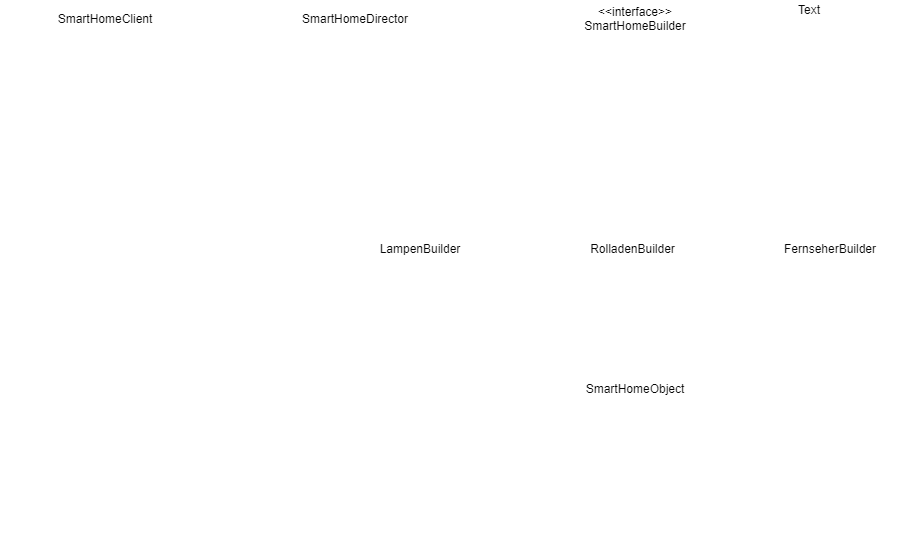

The diagram above was exported from draw.io. Its source (the exported page's mxGraphModel, read from the mxfile embedded in the PNG):
<mxGraphModel dx="1171" dy="576" grid="0" gridSize="10" guides="1" tooltips="1" connect="1" arrows="1" fold="1" page="1" pageScale="1" pageWidth="827" pageHeight="1169" background="#050505" math="0" shadow="0">
  <root>
    <mxCell id="0" />
    <mxCell id="1" parent="0" />
    <mxCell id="y6TdjPGJA1IxtsyO-auv-1" value="SmartHomeClient" style="swimlane;fontStyle=0;childLayout=stackLayout;horizontal=1;startSize=26;horizontalStack=0;resizeParent=1;resizeParentMax=0;resizeLast=0;collapsible=1;marginBottom=0;strokeColor=#FFFFFF;fontColor=#050505;" vertex="1" parent="1">
      <mxGeometry x="32" y="90" width="210" height="130" as="geometry" />
    </mxCell>
    <mxCell id="y6TdjPGJA1IxtsyO-auv-3" value="+ lampenBuilder: Lampenbuilder" style="text;align=left;verticalAlign=top;spacingLeft=4;spacingRight=4;overflow=hidden;rotatable=0;points=[[0,0.5],[1,0.5]];portConstraint=eastwest;strokeColor=#FFFFFF;fontColor=#FFFFFF;" vertex="1" parent="y6TdjPGJA1IxtsyO-auv-1">
      <mxGeometry y="26" width="210" height="26" as="geometry" />
    </mxCell>
    <mxCell id="y6TdjPGJA1IxtsyO-auv-44" value="+ rolladenBuilder: RolladenBuilder" style="text;align=left;verticalAlign=top;spacingLeft=4;spacingRight=4;overflow=hidden;rotatable=0;points=[[0,0.5],[1,0.5]];portConstraint=eastwest;strokeColor=#FFFFFF;fontColor=#FFFFFF;" vertex="1" parent="y6TdjPGJA1IxtsyO-auv-1">
      <mxGeometry y="52" width="210" height="26" as="geometry" />
    </mxCell>
    <mxCell id="y6TdjPGJA1IxtsyO-auv-45" value="+ fernseherBuilder: FernseherBuilder" style="text;align=left;verticalAlign=top;spacingLeft=4;spacingRight=4;overflow=hidden;rotatable=0;points=[[0,0.5],[1,0.5]];portConstraint=eastwest;strokeColor=#FFFFFF;fontColor=#FFFFFF;" vertex="1" parent="y6TdjPGJA1IxtsyO-auv-1">
      <mxGeometry y="78" width="210" height="26" as="geometry" />
    </mxCell>
    <mxCell id="y6TdjPGJA1IxtsyO-auv-4" value="+ sHDirector: SmartHomeDirector" style="text;align=left;verticalAlign=top;spacingLeft=4;spacingRight=4;overflow=hidden;rotatable=0;points=[[0,0.5],[1,0.5]];portConstraint=eastwest;strokeColor=#FFFFFF;fontColor=#FFFFFF;" vertex="1" parent="y6TdjPGJA1IxtsyO-auv-1">
      <mxGeometry y="104" width="210" height="26" as="geometry" />
    </mxCell>
    <mxCell id="y6TdjPGJA1IxtsyO-auv-5" value="SmartHomeDirector" style="swimlane;fontStyle=0;childLayout=stackLayout;horizontal=1;startSize=26;horizontalStack=0;resizeParent=1;resizeParentMax=0;resizeLast=0;collapsible=1;marginBottom=0;strokeColor=#FFFFFF;fontColor=#050505;" vertex="1" parent="1">
      <mxGeometry x="262" y="90" width="250" height="78" as="geometry" />
    </mxCell>
    <mxCell id="y6TdjPGJA1IxtsyO-auv-7" value="- SmartHomeBuilder: SmartHomeBuilder" style="text;align=left;verticalAlign=top;spacingLeft=4;spacingRight=4;overflow=hidden;rotatable=0;points=[[0,0.5],[1,0.5]];portConstraint=eastwest;strokeColor=#FFFFFF;fontColor=#FFFFFF;" vertex="1" parent="y6TdjPGJA1IxtsyO-auv-5">
      <mxGeometry y="26" width="250" height="26" as="geometry" />
    </mxCell>
    <mxCell id="y6TdjPGJA1IxtsyO-auv-8" value="+ constructSmartHome()" style="text;align=left;verticalAlign=top;spacingLeft=4;spacingRight=4;overflow=hidden;rotatable=0;points=[[0,0.5],[1,0.5]];portConstraint=eastwest;strokeColor=#FFFFFF;fontColor=#FFFFFF;" vertex="1" parent="y6TdjPGJA1IxtsyO-auv-5">
      <mxGeometry y="52" width="250" height="26" as="geometry" />
    </mxCell>
    <mxCell id="y6TdjPGJA1IxtsyO-auv-9" value="&lt;&lt;interface&gt;&gt;&#10;SmartHomeBuilder" style="swimlane;fontStyle=0;childLayout=stackLayout;horizontal=1;startSize=26;horizontalStack=0;resizeParent=1;resizeParentMax=0;resizeLast=0;collapsible=1;marginBottom=0;strokeColor=#FFFFFF;fontColor=#050505;" vertex="1" parent="1">
      <mxGeometry x="562" y="90" width="210" height="104" as="geometry" />
    </mxCell>
    <mxCell id="y6TdjPGJA1IxtsyO-auv-10" value="+ stromverbrauchBerechnen()" style="text;align=left;verticalAlign=top;spacingLeft=4;spacingRight=4;overflow=hidden;rotatable=0;points=[[0,0.5],[1,0.5]];portConstraint=eastwest;strokeColor=#FFFFFF;fontColor=#FFFFFF;" vertex="1" parent="y6TdjPGJA1IxtsyO-auv-9">
      <mxGeometry y="26" width="210" height="26" as="geometry" />
    </mxCell>
    <mxCell id="y6TdjPGJA1IxtsyO-auv-59" value="1" style="endArrow=open;html=1;endSize=12;startArrow=diamondThin;startSize=14;startFill=0;edgeStyle=orthogonalEdgeStyle;align=left;verticalAlign=bottom;strokeColor=#FFFFFF;fontColor=#FFFFFF;" edge="1" parent="y6TdjPGJA1IxtsyO-auv-9">
      <mxGeometry x="-1" y="3" relative="1" as="geometry">
        <mxPoint x="-50" y="38.5" as="sourcePoint" />
        <mxPoint y="39" as="targetPoint" />
        <Array as="points">
          <mxPoint x="-20" y="39" />
          <mxPoint x="-20" y="39" />
        </Array>
      </mxGeometry>
    </mxCell>
    <mxCell id="y6TdjPGJA1IxtsyO-auv-11" value="+ sensorTypBestimmen()" style="text;align=left;verticalAlign=top;spacingLeft=4;spacingRight=4;overflow=hidden;rotatable=0;points=[[0,0.5],[1,0.5]];portConstraint=eastwest;strokeColor=#FFFFFF;fontColor=#FFFFFF;" vertex="1" parent="y6TdjPGJA1IxtsyO-auv-9">
      <mxGeometry y="52" width="210" height="26" as="geometry" />
    </mxCell>
    <mxCell id="y6TdjPGJA1IxtsyO-auv-12" value="+ bedienungEinstellen() " style="text;align=left;verticalAlign=top;spacingLeft=4;spacingRight=4;overflow=hidden;rotatable=0;points=[[0,0.5],[1,0.5]];portConstraint=eastwest;strokeColor=#FFFFFF;fontColor=#FFFFFF;" vertex="1" parent="y6TdjPGJA1IxtsyO-auv-9">
      <mxGeometry y="78" width="210" height="26" as="geometry" />
    </mxCell>
    <mxCell id="y6TdjPGJA1IxtsyO-auv-13" value="LampenBuilder" style="swimlane;fontStyle=0;childLayout=stackLayout;horizontal=1;startSize=26;horizontalStack=0;resizeParent=1;resizeParentMax=0;resizeLast=0;collapsible=1;marginBottom=0;strokeColor=#FFFFFF;fontColor=#050505;" vertex="1" parent="1">
      <mxGeometry x="362" y="320" width="180" height="78" as="geometry" />
    </mxCell>
    <mxCell id="y6TdjPGJA1IxtsyO-auv-14" value="# shDevice: SmartHomeObject" style="text;align=left;verticalAlign=top;spacingLeft=4;spacingRight=4;overflow=hidden;rotatable=0;points=[[0,0.5],[1,0.5]];portConstraint=eastwest;strokeColor=#FFFFFF;fontColor=#FFFFFF;" vertex="1" parent="y6TdjPGJA1IxtsyO-auv-13">
      <mxGeometry y="26" width="180" height="26" as="geometry" />
    </mxCell>
    <mxCell id="y6TdjPGJA1IxtsyO-auv-15" value="+ LampenBuilder()" style="text;align=left;verticalAlign=top;spacingLeft=4;spacingRight=4;overflow=hidden;rotatable=0;points=[[0,0.5],[1,0.5]];portConstraint=eastwest;strokeColor=#FFFFFF;fontColor=#FFFFFF;" vertex="1" parent="y6TdjPGJA1IxtsyO-auv-13">
      <mxGeometry y="52" width="180" height="26" as="geometry" />
    </mxCell>
    <mxCell id="y6TdjPGJA1IxtsyO-auv-17" value="RolladenBuilder" style="swimlane;fontStyle=0;childLayout=stackLayout;horizontal=1;startSize=26;horizontalStack=0;resizeParent=1;resizeParentMax=0;resizeLast=0;collapsible=1;marginBottom=0;strokeColor=#FFFFFF;fontColor=#050505;" vertex="1" parent="1">
      <mxGeometry x="577" y="320" width="175" height="74" as="geometry" />
    </mxCell>
    <mxCell id="y6TdjPGJA1IxtsyO-auv-18" value="# shDevice: SmartHomeObject" style="text;align=left;verticalAlign=top;spacingLeft=4;spacingRight=4;overflow=hidden;rotatable=0;points=[[0,0.5],[1,0.5]];portConstraint=eastwest;strokeColor=#FFFFFF;fontColor=#FFFFFF;" vertex="1" parent="y6TdjPGJA1IxtsyO-auv-17">
      <mxGeometry y="26" width="175" height="22" as="geometry" />
    </mxCell>
    <mxCell id="y6TdjPGJA1IxtsyO-auv-19" value="+ RolladenBuilder()" style="text;align=left;verticalAlign=top;spacingLeft=4;spacingRight=4;overflow=hidden;rotatable=0;points=[[0,0.5],[1,0.5]];portConstraint=eastwest;strokeColor=#FFFFFF;fontColor=#FFFFFF;" vertex="1" parent="y6TdjPGJA1IxtsyO-auv-17">
      <mxGeometry y="48" width="175" height="26" as="geometry" />
    </mxCell>
    <mxCell id="y6TdjPGJA1IxtsyO-auv-21" value="FernseherBuilder" style="swimlane;fontStyle=0;childLayout=stackLayout;horizontal=1;startSize=26;horizontalStack=0;resizeParent=1;resizeParentMax=0;resizeLast=0;collapsible=1;marginBottom=0;strokeColor=#FFFFFF;fontColor=#050505;" vertex="1" parent="1">
      <mxGeometry x="772" y="320" width="180" height="78" as="geometry" />
    </mxCell>
    <mxCell id="y6TdjPGJA1IxtsyO-auv-22" value="# shDevice: SmartHomeObject" style="text;align=left;verticalAlign=top;spacingLeft=4;spacingRight=4;overflow=hidden;rotatable=0;points=[[0,0.5],[1,0.5]];portConstraint=eastwest;strokeColor=#FFFFFF;fontColor=#FFFFFF;" vertex="1" parent="y6TdjPGJA1IxtsyO-auv-21">
      <mxGeometry y="26" width="180" height="26" as="geometry" />
    </mxCell>
    <mxCell id="y6TdjPGJA1IxtsyO-auv-23" value="+ FernseherBuilder()" style="text;align=left;verticalAlign=top;spacingLeft=4;spacingRight=4;overflow=hidden;rotatable=0;points=[[0,0.5],[1,0.5]];portConstraint=eastwest;strokeColor=#FFFFFF;fontColor=#FFFFFF;" vertex="1" parent="y6TdjPGJA1IxtsyO-auv-21">
      <mxGeometry y="52" width="180" height="26" as="geometry" />
    </mxCell>
    <mxCell id="y6TdjPGJA1IxtsyO-auv-26" value="" style="endArrow=block;dashed=1;endFill=0;endSize=12;html=1;entryX=-0.014;entryY=1.077;entryDx=0;entryDy=0;entryPerimeter=0;exitX=0.5;exitY=0;exitDx=0;exitDy=0;strokeColor=#FFFFFF;fontColor=#FFFFFF;" edge="1" parent="1" source="y6TdjPGJA1IxtsyO-auv-13" target="y6TdjPGJA1IxtsyO-auv-12">
      <mxGeometry width="160" relative="1" as="geometry">
        <mxPoint x="72" y="450" as="sourcePoint" />
        <mxPoint x="232" y="450" as="targetPoint" />
      </mxGeometry>
    </mxCell>
    <mxCell id="y6TdjPGJA1IxtsyO-auv-27" value="" style="endArrow=block;dashed=1;endFill=0;endSize=12;html=1;entryX=0.443;entryY=0.962;entryDx=0;entryDy=0;entryPerimeter=0;exitX=0.5;exitY=0;exitDx=0;exitDy=0;strokeColor=#FFFFFF;fontColor=#FFFFFF;" edge="1" parent="1" target="y6TdjPGJA1IxtsyO-auv-12">
      <mxGeometry width="160" relative="1" as="geometry">
        <mxPoint x="657" y="318" as="sourcePoint" />
        <mxPoint x="656.02" y="206.00400000000002" as="targetPoint" />
      </mxGeometry>
    </mxCell>
    <mxCell id="y6TdjPGJA1IxtsyO-auv-28" value="" style="endArrow=block;dashed=1;endFill=0;endSize=12;html=1;exitX=0.5;exitY=0;exitDx=0;exitDy=0;strokeColor=#FFFFFF;fontColor=#FFFFFF;" edge="1" parent="1" source="y6TdjPGJA1IxtsyO-auv-21">
      <mxGeometry width="160" relative="1" as="geometry">
        <mxPoint x="462" y="340" as="sourcePoint" />
        <mxPoint x="775" y="192" as="targetPoint" />
      </mxGeometry>
    </mxCell>
    <mxCell id="y6TdjPGJA1IxtsyO-auv-29" value="implements" style="text;html=1;resizable=0;points=[];autosize=1;align=left;verticalAlign=top;spacingTop=-4;strokeColor=none;fontColor=#FFFFFF;" vertex="1" parent="1">
      <mxGeometry x="662" y="252" width="80" height="20" as="geometry" />
    </mxCell>
    <mxCell id="y6TdjPGJA1IxtsyO-auv-31" value="SmartHomeObject" style="swimlane;fontStyle=0;childLayout=stackLayout;horizontal=1;startSize=26;horizontalStack=0;resizeParent=1;resizeParentMax=0;resizeLast=0;collapsible=1;marginBottom=0;strokeColor=#FFFFFF;fontColor=#050505;" vertex="1" parent="1">
      <mxGeometry x="587" y="460" width="160" height="130" as="geometry" />
    </mxCell>
    <mxCell id="y6TdjPGJA1IxtsyO-auv-32" value="- stromverbrauch: double" style="text;align=left;verticalAlign=top;spacingLeft=4;spacingRight=4;overflow=hidden;rotatable=0;points=[[0,0.5],[1,0.5]];portConstraint=eastwest;strokeColor=#FFFFFF;fontColor=#FFFFFF;" vertex="1" parent="y6TdjPGJA1IxtsyO-auv-31">
      <mxGeometry y="26" width="160" height="26" as="geometry" />
    </mxCell>
    <mxCell id="y6TdjPGJA1IxtsyO-auv-33" value="- sensorTyp: String" style="text;align=left;verticalAlign=top;spacingLeft=4;spacingRight=4;overflow=hidden;rotatable=0;points=[[0,0.5],[1,0.5]];portConstraint=eastwest;strokeColor=#FFFFFF;fontColor=#FFFFFF;" vertex="1" parent="y6TdjPGJA1IxtsyO-auv-31">
      <mxGeometry y="52" width="160" height="26" as="geometry" />
    </mxCell>
    <mxCell id="y6TdjPGJA1IxtsyO-auv-34" value="- steuergerät: String&#10;" style="text;align=left;verticalAlign=top;spacingLeft=4;spacingRight=4;overflow=hidden;rotatable=0;points=[[0,0.5],[1,0.5]];portConstraint=eastwest;strokeColor=#FFFFFF;fontColor=#FFFFFF;" vertex="1" parent="y6TdjPGJA1IxtsyO-auv-31">
      <mxGeometry y="78" width="160" height="26" as="geometry" />
    </mxCell>
    <mxCell id="y6TdjPGJA1IxtsyO-auv-38" value="- produktId: String" style="text;align=left;verticalAlign=top;spacingLeft=4;spacingRight=4;overflow=hidden;rotatable=0;points=[[0,0.5],[1,0.5]];portConstraint=eastwest;strokeColor=#FFFFFF;fontColor=#FFFFFF;" vertex="1" parent="y6TdjPGJA1IxtsyO-auv-31">
      <mxGeometry y="104" width="160" height="26" as="geometry" />
    </mxCell>
    <mxCell id="y6TdjPGJA1IxtsyO-auv-39" style="edgeStyle=orthogonalEdgeStyle;rounded=0;orthogonalLoop=1;jettySize=auto;html=1;exitX=0.75;exitY=0;exitDx=0;exitDy=0;entryX=0.713;entryY=0.01;entryDx=0;entryDy=0;entryPerimeter=0;strokeColor=#FFFFFF;fontColor=#FFFFFF;" edge="1" parent="1" source="y6TdjPGJA1IxtsyO-auv-17" target="y6TdjPGJA1IxtsyO-auv-17">
      <mxGeometry relative="1" as="geometry" />
    </mxCell>
    <mxCell id="y6TdjPGJA1IxtsyO-auv-47" value="" style="endArrow=open;endFill=1;endSize=12;html=1;exitX=0.472;exitY=1.077;exitDx=0;exitDy=0;exitPerimeter=0;entryX=-0.012;entryY=0.769;entryDx=0;entryDy=0;entryPerimeter=0;strokeColor=#FFFFFF;fontColor=#FFFFFF;" edge="1" parent="1" source="y6TdjPGJA1IxtsyO-auv-15" target="y6TdjPGJA1IxtsyO-auv-33">
      <mxGeometry width="160" relative="1" as="geometry">
        <mxPoint x="42" y="450" as="sourcePoint" />
        <mxPoint x="112" y="460" as="targetPoint" />
        <Array as="points">
          <mxPoint x="447" y="460" />
          <mxPoint x="447" y="510" />
          <mxPoint x="447" y="530" />
        </Array>
      </mxGeometry>
    </mxCell>
    <mxCell id="y6TdjPGJA1IxtsyO-auv-49" value="" style="endArrow=open;endFill=1;endSize=12;html=1;exitX=0.483;exitY=1.154;exitDx=0;exitDy=0;exitPerimeter=0;strokeColor=#FFFFFF;fontColor=#FFFFFF;" edge="1" parent="1" source="y6TdjPGJA1IxtsyO-auv-23">
      <mxGeometry width="160" relative="1" as="geometry">
        <mxPoint x="456.96000000000004" y="410.00199999999995" as="sourcePoint" />
        <mxPoint x="748" y="530" as="targetPoint" />
        <Array as="points">
          <mxPoint x="862" y="530" />
        </Array>
      </mxGeometry>
    </mxCell>
    <mxCell id="y6TdjPGJA1IxtsyO-auv-50" value="" style="endArrow=open;endFill=1;endSize=12;html=1;strokeColor=#FFFFFF;fontColor=#FFFFFF;" edge="1" parent="1">
      <mxGeometry width="160" relative="1" as="geometry">
        <mxPoint x="664" y="396" as="sourcePoint" />
        <mxPoint x="664" y="460" as="targetPoint" />
      </mxGeometry>
    </mxCell>
    <mxCell id="y6TdjPGJA1IxtsyO-auv-51" value="create" style="text;html=1;resizable=0;points=[];autosize=1;align=left;verticalAlign=top;spacingTop=-4;strokeColor=none;fontColor=#FFFFFF;" vertex="1" parent="1">
      <mxGeometry x="452" y="450" width="50" height="20" as="geometry" />
    </mxCell>
    <mxCell id="y6TdjPGJA1IxtsyO-auv-52" value="create" style="text;html=1;resizable=0;points=[];autosize=1;align=left;verticalAlign=top;spacingTop=-4;strokeColor=none;fontColor=#FFFFFF;" vertex="1" parent="1">
      <mxGeometry x="677" y="417" width="50" height="20" as="geometry" />
    </mxCell>
    <mxCell id="y6TdjPGJA1IxtsyO-auv-53" value="create" style="text;html=1;resizable=0;points=[];autosize=1;align=left;verticalAlign=top;spacingTop=-4;strokeColor=none;fontColor=#FFFFFF;" vertex="1" parent="1">
      <mxGeometry x="812" y="450" width="50" height="20" as="geometry" />
    </mxCell>
    <mxCell id="y6TdjPGJA1IxtsyO-auv-54" value="Produkt" style="text;html=1;resizable=0;points=[];autosize=1;align=left;verticalAlign=top;spacingTop=-4;strokeColor=none;fontColor=#FFFFFF;" vertex="1" parent="1">
      <mxGeometry x="642" y="600" width="60" height="20" as="geometry" />
    </mxCell>
    <mxCell id="y6TdjPGJA1IxtsyO-auv-58" value="" style="endArrow=open;endFill=1;endSize=12;html=1;exitX=0.457;exitY=1;exitDx=0;exitDy=0;exitPerimeter=0;entryX=0.532;entryY=1.154;entryDx=0;entryDy=0;entryPerimeter=0;strokeColor=#FFFFFF;fontColor=#FFFFFF;" edge="1" parent="1" source="y6TdjPGJA1IxtsyO-auv-4" target="y6TdjPGJA1IxtsyO-auv-8">
      <mxGeometry width="160" relative="1" as="geometry">
        <mxPoint x="182" y="251.5" as="sourcePoint" />
        <mxPoint x="402" y="260" as="targetPoint" />
        <Array as="points">
          <mxPoint x="128" y="260" />
          <mxPoint x="395" y="260" />
        </Array>
      </mxGeometry>
    </mxCell>
    <mxCell id="y6TdjPGJA1IxtsyO-auv-60" value="Text" style="text;html=1;resizable=0;points=[];autosize=1;align=left;verticalAlign=top;spacingTop=-4;fontColor=#050505;" vertex="1" parent="1">
      <mxGeometry x="828" y="85" width="32" height="14" as="geometry" />
    </mxCell>
  </root>
</mxGraphModel>